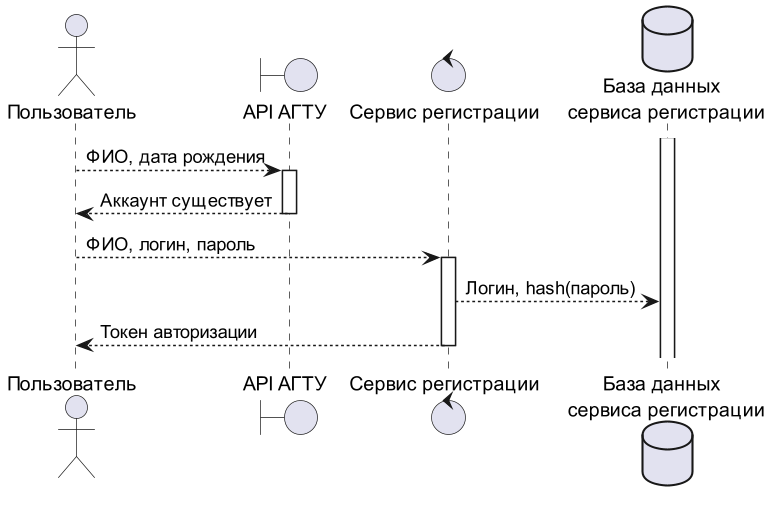

The diagram above was rendered by PlantUML. Its source (embedded in the PNG):
@startuml
'https://plantuml.com/sequence-diagram

actor "Пользователь" as user 

boundary "API АГТУ" as api
'database "База данных АГТУ" as astuDb

control "Сервис регистрации" as registerControl
database "База данных \n сервиса регистрации" as db
activate db

user --> api ++ : ФИО, дата рождения
user <-- api -- : Аккаунт существует
user --> registerControl ++ : ФИО, логин, пароль
registerControl --> db : Логин, hash(пароль)
user <-- registerControl -- : Токен авторизации

@enduml